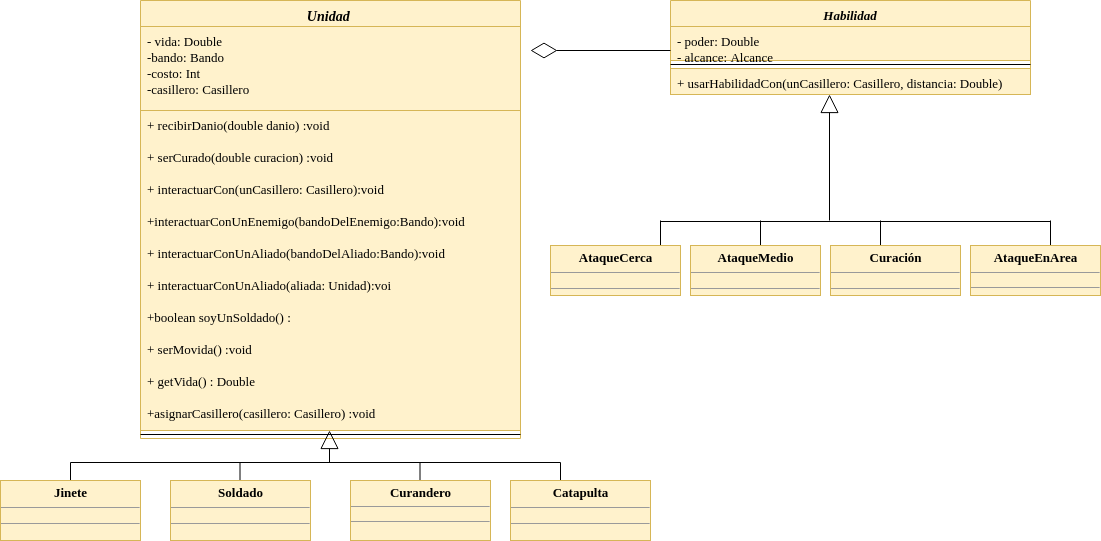

The diagram above was exported from draw.io. Its source (the exported page's mxGraphModel, read from the mxfile embedded in the PNG):
<mxGraphModel dx="797" dy="2065" grid="1" gridSize="10" guides="1" tooltips="1" connect="1" arrows="1" fold="1" page="1" pageScale="1" pageWidth="1169" pageHeight="827" math="0" shadow="0">
  <root>
    <mxCell id="0" />
    <mxCell id="1" parent="0" />
    <mxCell id="xYZ5nV7Hqt90VSbVeZ6v-1" value="Unidad " style="swimlane;fontStyle=3;align=center;verticalAlign=top;childLayout=stackLayout;horizontal=1;startSize=26;horizontalStack=0;resizeParent=1;resizeParentMax=0;resizeLast=0;collapsible=1;marginBottom=0;fillColor=#fff2cc;strokeColor=#d6b656;fontFamily=Verdana;fontSize=14;" vertex="1" parent="1">
      <mxGeometry x="200" y="-1620" width="380" height="438" as="geometry">
        <mxRectangle x="20" y="20" width="80" height="26" as="alternateBounds" />
      </mxGeometry>
    </mxCell>
    <mxCell id="xYZ5nV7Hqt90VSbVeZ6v-2" value="- vida: Double&#10;-bando: Bando&#10;-costo: Int&#10;-casillero: Casillero" style="text;strokeColor=#d6b656;fillColor=#fff2cc;align=left;verticalAlign=top;spacingLeft=4;spacingRight=4;overflow=hidden;rotatable=0;points=[[0,0.5],[1,0.5]];portConstraint=eastwest;fontFamily=Verdana;fontSize=13;" vertex="1" parent="xYZ5nV7Hqt90VSbVeZ6v-1">
      <mxGeometry y="26" width="380" height="84" as="geometry" />
    </mxCell>
    <mxCell id="xYZ5nV7Hqt90VSbVeZ6v-4" value="+ recibirDanio(double danio) :void &#10;&#10;+ serCurado(double curacion) :void&#10;&#10;+ interactuarCon(unCasillero: Casillero):void&#10;&#10;+interactuarConUnEnemigo(bandoDelEnemigo:Bando):void &#10;&#10;+ interactuarConUnAliado(bandoDelAliado:Bando):void &#10;&#10;+ interactuarConUnAliado(aliada: Unidad):voi&#10;&#10;+boolean soyUnSoldado() :&#10;&#10;+ serMovida() :void&#10;&#10;+ getVida() : Double&#10;&#10;+asignarCasillero(casillero: Casillero) :void" style="text;strokeColor=#d6b656;fillColor=#fff2cc;align=left;verticalAlign=top;spacingLeft=4;spacingRight=4;overflow=hidden;rotatable=0;points=[[0,0.5],[1,0.5]];portConstraint=eastwest;fontFamily=Verdana;fontSize=13;" vertex="1" parent="xYZ5nV7Hqt90VSbVeZ6v-1">
      <mxGeometry y="110" width="380" height="320" as="geometry" />
    </mxCell>
    <mxCell id="xYZ5nV7Hqt90VSbVeZ6v-3" value="" style="line;strokeWidth=1;fillColor=none;align=left;verticalAlign=middle;spacingTop=-1;spacingLeft=3;spacingRight=3;rotatable=0;labelPosition=right;points=[];portConstraint=eastwest;" vertex="1" parent="xYZ5nV7Hqt90VSbVeZ6v-1">
      <mxGeometry y="430" width="380" height="8" as="geometry" />
    </mxCell>
    <mxCell id="xYZ5nV7Hqt90VSbVeZ6v-12" value="" style="endArrow=block;endSize=16;endFill=0;html=1;fontColor=none;" edge="1" parent="1">
      <mxGeometry width="160" relative="1" as="geometry">
        <mxPoint x="389" y="-1158" as="sourcePoint" />
        <mxPoint x="389" y="-1190" as="targetPoint" />
      </mxGeometry>
    </mxCell>
    <mxCell id="xYZ5nV7Hqt90VSbVeZ6v-13" value="" style="endArrow=none;html=1;edgeStyle=orthogonalEdgeStyle;fontColor=none;" edge="1" parent="1">
      <mxGeometry relative="1" as="geometry">
        <mxPoint x="130" y="-1158" as="sourcePoint" />
        <mxPoint x="620" y="-1158" as="targetPoint" />
      </mxGeometry>
    </mxCell>
    <mxCell id="xYZ5nV7Hqt90VSbVeZ6v-14" value="" style="resizable=0;html=1;align=left;verticalAlign=bottom;labelBackgroundColor=#ffffff;fontSize=10;" connectable="0" vertex="1" parent="xYZ5nV7Hqt90VSbVeZ6v-13">
      <mxGeometry x="-1" relative="1" as="geometry" />
    </mxCell>
    <mxCell id="xYZ5nV7Hqt90VSbVeZ6v-22" value="" style="endArrow=none;html=1;edgeStyle=orthogonalEdgeStyle;fontColor=none;" edge="1" parent="1">
      <mxGeometry relative="1" as="geometry">
        <mxPoint x="130" y="-1158" as="sourcePoint" />
        <mxPoint x="130" y="-1138" as="targetPoint" />
      </mxGeometry>
    </mxCell>
    <mxCell id="xYZ5nV7Hqt90VSbVeZ6v-25" value="" style="endArrow=none;html=1;edgeStyle=orthogonalEdgeStyle;fontColor=none;" edge="1" parent="1">
      <mxGeometry relative="1" as="geometry">
        <mxPoint x="299.5" y="-1158" as="sourcePoint" />
        <mxPoint x="299.5" y="-1138" as="targetPoint" />
      </mxGeometry>
    </mxCell>
    <mxCell id="xYZ5nV7Hqt90VSbVeZ6v-27" value="" style="endArrow=none;html=1;edgeStyle=orthogonalEdgeStyle;fontColor=none;" edge="1" parent="1">
      <mxGeometry relative="1" as="geometry">
        <mxPoint x="479.5" y="-1158" as="sourcePoint" />
        <mxPoint x="479.5" y="-1138" as="targetPoint" />
      </mxGeometry>
    </mxCell>
    <mxCell id="xYZ5nV7Hqt90VSbVeZ6v-28" value="" style="endArrow=none;html=1;edgeStyle=orthogonalEdgeStyle;fontColor=none;" edge="1" parent="1">
      <mxGeometry relative="1" as="geometry">
        <mxPoint x="620" y="-1158" as="sourcePoint" />
        <mxPoint x="620" y="-1138" as="targetPoint" />
      </mxGeometry>
    </mxCell>
    <mxCell id="xYZ5nV7Hqt90VSbVeZ6v-36" value="Habilidad" style="swimlane;fontStyle=3;align=center;verticalAlign=top;childLayout=stackLayout;horizontal=1;startSize=26;horizontalStack=0;resizeParent=1;resizeParentMax=0;resizeLast=0;collapsible=1;marginBottom=0;fillColor=#fff2cc;strokeColor=#d6b656;fontFamily=Verdana;fontSize=13;" vertex="1" parent="1">
      <mxGeometry x="730" y="-1620" width="360" height="94" as="geometry" />
    </mxCell>
    <mxCell id="xYZ5nV7Hqt90VSbVeZ6v-37" value="- poder: Double&#10;- alcance: Alcance" style="text;strokeColor=#d6b656;fillColor=#fff2cc;align=left;verticalAlign=top;spacingLeft=4;spacingRight=4;overflow=hidden;rotatable=0;points=[[0,0.5],[1,0.5]];portConstraint=eastwest;fontFamily=Verdana;fontSize=13;" vertex="1" parent="xYZ5nV7Hqt90VSbVeZ6v-36">
      <mxGeometry y="26" width="360" height="34" as="geometry" />
    </mxCell>
    <mxCell id="xYZ5nV7Hqt90VSbVeZ6v-38" value="" style="line;strokeWidth=1;fillColor=none;align=left;verticalAlign=middle;spacingTop=-1;spacingLeft=3;spacingRight=3;rotatable=0;labelPosition=right;points=[];portConstraint=eastwest;" vertex="1" parent="xYZ5nV7Hqt90VSbVeZ6v-36">
      <mxGeometry y="60" width="360" height="8" as="geometry" />
    </mxCell>
    <mxCell id="xYZ5nV7Hqt90VSbVeZ6v-39" value="+ usarHabilidadCon(unCasillero: Casillero, distancia: Double)" style="text;strokeColor=#d6b656;fillColor=#fff2cc;align=left;verticalAlign=top;spacingLeft=4;spacingRight=4;overflow=hidden;rotatable=0;points=[[0,0.5],[1,0.5]];portConstraint=eastwest;fontFamily=Verdana;fontSize=13;" vertex="1" parent="xYZ5nV7Hqt90VSbVeZ6v-36">
      <mxGeometry y="68" width="360" height="26" as="geometry" />
    </mxCell>
    <mxCell id="xYZ5nV7Hqt90VSbVeZ6v-40" value="" style="endArrow=none;html=1;edgeStyle=orthogonalEdgeStyle;fontColor=none;" edge="1" parent="1">
      <mxGeometry relative="1" as="geometry">
        <mxPoint x="720" y="-1399" as="sourcePoint" />
        <mxPoint x="1110" y="-1399" as="targetPoint" />
      </mxGeometry>
    </mxCell>
    <mxCell id="xYZ5nV7Hqt90VSbVeZ6v-41" value="" style="resizable=0;html=1;align=left;verticalAlign=bottom;labelBackgroundColor=#ffffff;fontSize=10;" connectable="0" vertex="1" parent="xYZ5nV7Hqt90VSbVeZ6v-40">
      <mxGeometry x="-1" relative="1" as="geometry" />
    </mxCell>
    <mxCell id="xYZ5nV7Hqt90VSbVeZ6v-47" value="&lt;p style=&quot;margin: 4px 0px 0px ; text-align: center ; font-size: 13px&quot;&gt;&lt;b&gt;&lt;font face=&quot;Verdana&quot; style=&quot;font-size: 13px&quot;&gt;Catapulta&lt;/font&gt;&lt;/b&gt;&lt;/p&gt;&lt;hr size=&quot;1&quot; style=&quot;font-size: 13px&quot;&gt;&lt;div style=&quot;height: 2px ; font-size: 13px&quot;&gt;&lt;/div&gt;&lt;hr size=&quot;1&quot; style=&quot;font-size: 13px&quot;&gt;&lt;div style=&quot;height: 2px ; font-size: 13px&quot;&gt;&lt;/div&gt;" style="verticalAlign=top;align=left;overflow=fill;fontSize=12;fontFamily=Helvetica;html=1;fillColor=#fff2cc;strokeColor=#d6b656;" vertex="1" parent="1">
      <mxGeometry x="570" y="-1140" width="140" height="60" as="geometry" />
    </mxCell>
    <mxCell id="xYZ5nV7Hqt90VSbVeZ6v-19" value="&lt;p style=&quot;margin: 0px ; margin-top: 4px ; text-align: center&quot;&gt;&lt;b&gt;&lt;font face=&quot;Verdana&quot; style=&quot;font-size: 13px&quot;&gt;Curandero&lt;/font&gt;&lt;/b&gt;&lt;/p&gt;&lt;hr size=&quot;1&quot;&gt;&lt;div style=&quot;height: 2px&quot;&gt;&lt;/div&gt;&lt;hr size=&quot;1&quot;&gt;&lt;div style=&quot;height: 2px&quot;&gt;&lt;/div&gt;" style="verticalAlign=top;align=left;overflow=fill;fontSize=12;fontFamily=Helvetica;html=1;fillColor=#fff2cc;strokeColor=#d6b656;" vertex="1" parent="1">
      <mxGeometry x="410" y="-1140" width="140" height="60" as="geometry" />
    </mxCell>
    <mxCell id="xYZ5nV7Hqt90VSbVeZ6v-18" value="&lt;p style=&quot;margin: 4px 0px 0px ; text-align: center ; font-size: 13px&quot;&gt;&lt;b&gt;&lt;font face=&quot;Verdana&quot; style=&quot;font-size: 13px&quot;&gt;Soldado&lt;/font&gt;&lt;/b&gt;&lt;/p&gt;&lt;hr size=&quot;1&quot; style=&quot;font-size: 13px&quot;&gt;&lt;div style=&quot;height: 2px ; font-size: 13px&quot;&gt;&lt;/div&gt;&lt;hr size=&quot;1&quot; style=&quot;font-size: 13px&quot;&gt;&lt;div style=&quot;height: 2px ; font-size: 13px&quot;&gt;&lt;/div&gt;" style="verticalAlign=top;align=left;overflow=fill;fontSize=12;fontFamily=Helvetica;html=1;fillColor=#fff2cc;strokeColor=#d6b656;" vertex="1" parent="1">
      <mxGeometry x="230" y="-1140" width="140" height="60" as="geometry" />
    </mxCell>
    <mxCell id="xYZ5nV7Hqt90VSbVeZ6v-16" value="&lt;p style=&quot;margin: 4px 0px 0px ; text-align: center ; font-size: 13px&quot;&gt;&lt;b&gt;&lt;font face=&quot;Verdana&quot; style=&quot;font-size: 13px&quot;&gt;Jinete&lt;/font&gt;&lt;/b&gt;&lt;/p&gt;&lt;hr size=&quot;1&quot; style=&quot;font-size: 13px&quot;&gt;&lt;div style=&quot;height: 2px ; font-size: 13px&quot;&gt;&lt;/div&gt;&lt;hr size=&quot;1&quot; style=&quot;font-size: 13px&quot;&gt;&lt;div style=&quot;height: 2px ; font-size: 13px&quot;&gt;&lt;/div&gt;" style="verticalAlign=top;align=left;overflow=fill;fontSize=12;fontFamily=Helvetica;html=1;fillColor=#fff2cc;strokeColor=#d6b656;" vertex="1" parent="1">
      <mxGeometry x="60" y="-1140" width="140" height="60" as="geometry" />
    </mxCell>
    <mxCell id="xYZ5nV7Hqt90VSbVeZ6v-55" value="" style="endArrow=none;html=1;edgeStyle=orthogonalEdgeStyle;fontColor=none;" edge="1" parent="1">
      <mxGeometry relative="1" as="geometry">
        <mxPoint x="720" y="-1400" as="sourcePoint" />
        <mxPoint x="720" y="-1370" as="targetPoint" />
      </mxGeometry>
    </mxCell>
    <mxCell id="xYZ5nV7Hqt90VSbVeZ6v-64" value="" style="endArrow=none;html=1;edgeStyle=orthogonalEdgeStyle;fontColor=none;" edge="1" parent="1">
      <mxGeometry relative="1" as="geometry">
        <mxPoint x="820" y="-1400" as="sourcePoint" />
        <mxPoint x="820" y="-1370" as="targetPoint" />
      </mxGeometry>
    </mxCell>
    <mxCell id="xYZ5nV7Hqt90VSbVeZ6v-65" value="" style="endArrow=none;html=1;edgeStyle=orthogonalEdgeStyle;fontColor=none;" edge="1" parent="1">
      <mxGeometry relative="1" as="geometry">
        <mxPoint x="940" y="-1400" as="sourcePoint" />
        <mxPoint x="940" y="-1370" as="targetPoint" />
      </mxGeometry>
    </mxCell>
    <mxCell id="xYZ5nV7Hqt90VSbVeZ6v-66" value="" style="endArrow=none;html=1;edgeStyle=orthogonalEdgeStyle;fontColor=none;" edge="1" parent="1">
      <mxGeometry relative="1" as="geometry">
        <mxPoint x="1110" y="-1400" as="sourcePoint" />
        <mxPoint x="1110" y="-1370" as="targetPoint" />
      </mxGeometry>
    </mxCell>
    <mxCell id="xYZ5nV7Hqt90VSbVeZ6v-53" value="&lt;p style=&quot;margin: 4px 0px 0px ; text-align: center ; font-size: 13px&quot;&gt;&lt;b&gt;&lt;font face=&quot;Verdana&quot; style=&quot;font-size: 13px&quot;&gt;AtaqueEnArea&lt;/font&gt;&lt;/b&gt;&lt;/p&gt;&lt;hr size=&quot;1&quot; style=&quot;font-size: 13px&quot;&gt;&lt;div style=&quot;height: 2px&quot;&gt;&lt;/div&gt;&lt;hr size=&quot;1&quot;&gt;&lt;div style=&quot;height: 2px&quot;&gt;&lt;/div&gt;" style="verticalAlign=top;align=left;overflow=fill;fontSize=12;fontFamily=Helvetica;html=1;fillColor=#fff2cc;strokeColor=#d6b656;" vertex="1" parent="1">
      <mxGeometry x="1030" y="-1375" width="130" height="50" as="geometry" />
    </mxCell>
    <mxCell id="xYZ5nV7Hqt90VSbVeZ6v-45" value="&lt;p style=&quot;margin: 4px 0px 0px ; text-align: center ; font-size: 13px&quot;&gt;&lt;b&gt;&lt;font style=&quot;font-size: 13px&quot; face=&quot;Verdana&quot;&gt;Curación&lt;/font&gt;&lt;/b&gt;&lt;/p&gt;&lt;hr size=&quot;1&quot; style=&quot;font-size: 13px&quot;&gt;&lt;div style=&quot;height: 2px ; font-size: 13px&quot;&gt;&lt;/div&gt;&lt;hr size=&quot;1&quot; style=&quot;font-size: 13px&quot;&gt;&lt;div style=&quot;height: 2px ; font-size: 13px&quot;&gt;&lt;/div&gt;" style="verticalAlign=top;align=left;overflow=fill;fontSize=12;fontFamily=Helvetica;html=1;fillColor=#fff2cc;strokeColor=#d6b656;" vertex="1" parent="1">
      <mxGeometry x="890" y="-1375" width="130" height="50" as="geometry" />
    </mxCell>
    <mxCell id="xYZ5nV7Hqt90VSbVeZ6v-51" value="&lt;p style=&quot;margin: 4px 0px 0px ; text-align: center ; font-size: 13px&quot;&gt;&lt;b&gt;&lt;font face=&quot;Verdana&quot; style=&quot;font-size: 13px&quot;&gt;AtaqueMedio&lt;/font&gt;&lt;/b&gt;&lt;/p&gt;&lt;hr size=&quot;1&quot; style=&quot;font-size: 13px&quot;&gt;&lt;div style=&quot;height: 2px ; font-size: 13px&quot;&gt;&lt;/div&gt;&lt;hr size=&quot;1&quot; style=&quot;font-size: 13px&quot;&gt;&lt;div style=&quot;height: 2px ; font-size: 13px&quot;&gt;&lt;/div&gt;" style="verticalAlign=top;align=left;overflow=fill;fontSize=12;fontFamily=Helvetica;html=1;fillColor=#fff2cc;strokeColor=#d6b656;" vertex="1" parent="1">
      <mxGeometry x="750" y="-1375" width="130" height="50" as="geometry" />
    </mxCell>
    <mxCell id="xYZ5nV7Hqt90VSbVeZ6v-52" value="&lt;p style=&quot;margin: 4px 0px 0px ; text-align: center ; font-size: 13px&quot;&gt;&lt;b&gt;&lt;font face=&quot;Verdana&quot; style=&quot;font-size: 13px&quot;&gt;AtaqueCerca&lt;/font&gt;&lt;/b&gt;&lt;/p&gt;&lt;hr size=&quot;1&quot; style=&quot;font-size: 13px&quot;&gt;&lt;div style=&quot;height: 2px ; font-size: 13px&quot;&gt;&lt;/div&gt;&lt;hr size=&quot;1&quot; style=&quot;font-size: 13px&quot;&gt;&lt;div style=&quot;height: 2px ; font-size: 13px&quot;&gt;&lt;/div&gt;" style="verticalAlign=top;align=left;overflow=fill;fontSize=12;fontFamily=Helvetica;html=1;fillColor=#fff2cc;strokeColor=#d6b656;" vertex="1" parent="1">
      <mxGeometry x="610" y="-1375" width="130" height="50" as="geometry" />
    </mxCell>
    <mxCell id="xYZ5nV7Hqt90VSbVeZ6v-68" value="" style="endArrow=diamondThin;endFill=0;endSize=24;html=1;fontColor=none;" edge="1" parent="1">
      <mxGeometry width="160" relative="1" as="geometry">
        <mxPoint x="730" y="-1570" as="sourcePoint" />
        <mxPoint x="590" y="-1570" as="targetPoint" />
      </mxGeometry>
    </mxCell>
    <mxCell id="xYZ5nV7Hqt90VSbVeZ6v-69" value="" style="endArrow=block;endSize=16;endFill=0;html=1;fontFamily=Verdana;fontSize=14;fontColor=none;" edge="1" parent="1">
      <mxGeometry width="160" relative="1" as="geometry">
        <mxPoint x="889" y="-1400" as="sourcePoint" />
        <mxPoint x="889" y="-1526" as="targetPoint" />
      </mxGeometry>
    </mxCell>
  </root>
</mxGraphModel>